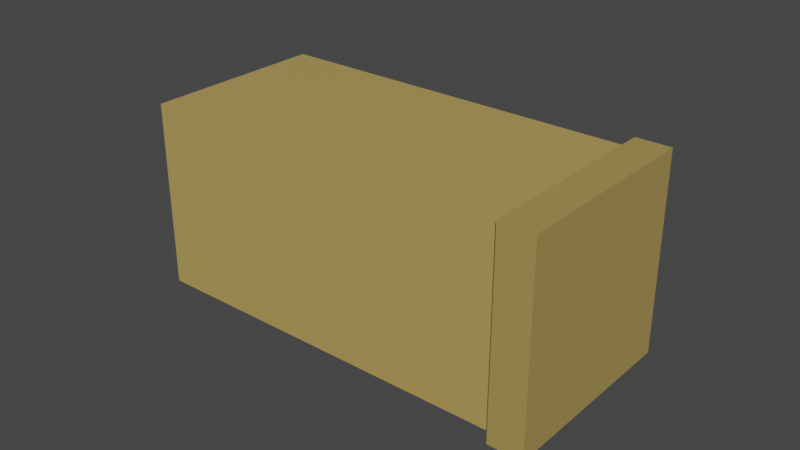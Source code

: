 # Source: EmptyCasing.blend  (saved by Blender 3.6.13; exported with 4.5.12 LTS)
import bpy
from mathutils import Matrix  # noqa: F401  (used for matrix-valued properties, if any)

bpy.ops.wm.read_factory_settings(use_empty=True)
scene = bpy.context.scene
scene.name = 'Scene'

# ---- collections
col_collection = bpy.data.collections.new('Collection'); scene.collection.children.link(col_collection)

# ---- materials (node trees are filled in below, after node groups)
mat_material = bpy.data.materials.new('Material')
mat_material.alpha_threshold = 0.0
mat_material.use_transparent_shadow = False
mat_material.roughness = 0.5
mat_material.line_color = (0.0, 0.0, 0.0, 1.0)
mat_material_003 = bpy.data.materials.new('Material.003')
mat_material_003.use_transparent_shadow = False
mat_material_004 = bpy.data.materials.new('Material.004')
mat_material_004.use_transparent_shadow = False
mat_material_001 = bpy.data.materials.new('Material.001')
mat_material_001.alpha_threshold = 0.0
mat_material_001.use_transparent_shadow = False
mat_material_001.roughness = 0.5
mat_material_001.line_color = (0.0, 0.0, 0.0, 1.0)
mat_material_002 = bpy.data.materials.new('Material.002')
mat_material_002.use_transparent_shadow = False

# ---- material node trees
mat_material.use_nodes = True; mat_material.node_tree.nodes.clear()
_N = mat_material.node_tree.nodes; _L = mat_material.node_tree.links
n0 = _N.new('ShaderNodeOutputMaterial'); n0.name = 'Material Output'; n0.location = (300, 300)
n1 = _N.new('ShaderNodeBsdfPrincipled'); n1.name = 'Principled BSDF'; n1.location = (10, 300)
n1.distribution = 'GGX'
n1.subsurface_method = 'RANDOM_WALK_SKIN'
n1.inputs[3].default_value = 1.45
n1.inputs[27].default_value = (0.0, 0.0, 0.0, 1.0)
n1.inputs[28].default_value = 1.0
_L.new(n1.outputs[0], n0.inputs[0])
n0.is_active_output = True
mat_material_003.use_nodes = True; mat_material_003.node_tree.nodes.clear()
_N = mat_material_003.node_tree.nodes; _L = mat_material_003.node_tree.links
n0 = _N.new('ShaderNodeBsdfPrincipled'); n0.name = 'Principled BSDF'; n0.location = (10, 300)
n0.distribution = 'GGX'
n0.subsurface_method = 'RANDOM_WALK_SKIN'
n0.inputs[0].default_value = (0.7529, 0.5333, 0.1559, 1.0)
n0.inputs[1].default_value = 0.4094
n0.inputs[2].default_value = 0.3504
n0.inputs[3].default_value = 1.45
n0.inputs[14].default_value = (0.969, 0.9414, 0.894, 1.0)
n0.inputs[24].default_value = 0.03307
n0.inputs[27].default_value = (0.0, 0.0, 0.0, 1.0)
n0.inputs[28].default_value = 1.0
n1 = _N.new('ShaderNodeOutputMaterial'); n1.name = 'Material Output'; n1.location = (300, 300)
_L.new(n0.outputs[0], n1.inputs[0])
n1.is_active_output = True
mat_material_004.use_nodes = True; mat_material_004.node_tree.nodes.clear()
_N = mat_material_004.node_tree.nodes; _L = mat_material_004.node_tree.links
n0 = _N.new('ShaderNodeBsdfPrincipled'); n0.name = 'Principled BSDF'; n0.location = (10, 300)
n0.distribution = 'GGX'
n0.subsurface_method = 'RANDOM_WALK_SKIN'
n0.inputs[0].default_value = (0.214, 0.1198, 0.01557, 1.0)
n0.inputs[3].default_value = 1.45
n0.inputs[27].default_value = (0.0, 0.0, 0.0, 1.0)
n0.inputs[28].default_value = 1.0
n1 = _N.new('ShaderNodeOutputMaterial'); n1.name = 'Material Output'; n1.location = (300, 300)
_L.new(n0.outputs[0], n1.inputs[0])
n1.is_active_output = True
mat_material_001.use_nodes = True; mat_material_001.node_tree.nodes.clear()
_N = mat_material_001.node_tree.nodes; _L = mat_material_001.node_tree.links
n0 = _N.new('ShaderNodeOutputMaterial'); n0.name = 'Material Output'; n0.location = (300, 300)
n1 = _N.new('ShaderNodeBsdfPrincipled'); n1.name = 'Principled BSDF'; n1.location = (10, 300)
n1.distribution = 'GGX'
n1.subsurface_method = 'RANDOM_WALK_SKIN'
n1.inputs[3].default_value = 1.45
n1.inputs[27].default_value = (0.0, 0.0, 0.0, 1.0)
n1.inputs[28].default_value = 1.0
_L.new(n1.outputs[0], n0.inputs[0])
n0.is_active_output = True
mat_material_002.use_nodes = True; mat_material_002.node_tree.nodes.clear()
_N = mat_material_002.node_tree.nodes; _L = mat_material_002.node_tree.links
n0 = _N.new('ShaderNodeBsdfPrincipled'); n0.name = 'Principled BSDF'; n0.location = (10, 300)
n0.distribution = 'GGX'
n0.subsurface_method = 'RANDOM_WALK_SKIN'
n0.inputs[0].default_value = (0.7529, 0.5333, 0.1559, 1.0)
n0.inputs[1].default_value = 0.5512
n0.inputs[3].default_value = 1.45
n0.inputs[24].default_value = 0.02992
n0.inputs[27].default_value = (0.0, 0.0, 0.0, 1.0)
n0.inputs[28].default_value = 1.0
n1 = _N.new('ShaderNodeOutputMaterial'); n1.name = 'Material Output'; n1.location = (300, 300)
_L.new(n0.outputs[0], n1.inputs[0])
n1.is_active_output = True

# ---- world
world_world = bpy.data.worlds.new('World'); scene.world = world_world
world_world.use_nodes = True; world_world.node_tree.nodes.clear()
_N = world_world.node_tree.nodes; _L = world_world.node_tree.links
n0 = _N.new('ShaderNodeOutputWorld'); n0.name = 'World Output'; n0.location = (300, 300)
n1 = _N.new('ShaderNodeBackground'); n1.name = 'Background'; n1.location = (10, 300)
n1.inputs[0].default_value = (0.05088, 0.05088, 0.05088, 1.0)
_L.new(n1.outputs[0], n0.inputs[0])
n0.is_active_output = True
world_world.color = (0.05088, 0.05088, 0.05088)
world_world.use_sun_shadow = False
world_world.sun_shadow_jitter_overblur = 0.0

# ---- meshes
me_cube = bpy.data.meshes.new('Cube')
me_cube.from_pydata([(1.0, 1.0, 1.0), (1.0, 1.0, -1.0), (1.0, -1.0, 1.0), (1.0, -1.0, -1.0), (-1.0, 1.0, 1.0), (-1.0, 1.0, -1.0), (-1.0, -1.0, 1.0), (-1.0, -1.0, -1.0), (-1.0, -0.7844, -1.0), (1.0, -0.7844, 1.0), (-1.0, -0.7844, 1.0), (1.0, -0.7844, -1.0), (-1.0, 0.8141, 1.0), (1.0, 0.8141, -1.0), (-1.0, 0.8141, -1.0), (1.0, 0.8141, 1.0), (1.0, 1.0, 0.86), (-1.0, -1.0, 0.86), (1.0, -1.0, 0.86), (-1.0, 1.0, 0.86), (1.0, -0.7844, 0.86), (-1.0, -0.7844, 0.86), (1.0, 0.8141, 0.86), (-1.0, 0.8141, 0.86), (1.0, 1.0, -0.84), (1.0, -1.0, -0.84), (-1.0, 1.0, -0.84), (1.0, -0.7844, -0.84), (-1.0, -0.7844, -0.84), (1.0, 0.8141, -0.84), (-1.0, 0.8141, -0.84), (-1.0, -1.0, -0.84), (-0.6018, 0.8141, 0.86), (-0.6018, -0.7844, 0.86), (-0.6018, -0.7844, -0.84), (-0.6018, 0.8141, -0.84)], [], [(9, 10, 6, 2), (18, 2, 6, 17), (23, 12, 4, 19), (8, 11, 3, 7), (20, 9, 2, 18), (19, 4, 0, 16), (22, 15, 9, 20), (14, 13, 11, 8), (17, 6, 10, 21), (15, 12, 10, 9), (0, 4, 12, 15), (5, 1, 13, 14), (16, 0, 15, 22), (21, 10, 12, 23), (28, 21, 23, 30), (24, 16, 22, 29), (31, 17, 21, 28), (29, 22, 32, 35), (26, 19, 16, 24), (27, 20, 18, 25), (30, 23, 19, 26), (25, 18, 17, 31), (3, 25, 31, 7), (14, 30, 26, 5), (11, 27, 25, 3), (5, 26, 24, 1), (13, 29, 27, 11), (7, 31, 28, 8), (1, 24, 29, 13), (8, 28, 30, 14), (35, 32, 33, 34), (20, 27, 34, 33), (27, 29, 35, 34), (22, 20, 33, 32)])
me_cube.polygons.foreach_set('material_index', [0, 1, 0, 1, 1, 1, 1, 1, 0, 0, 0, 1, 1, 0, 0, 1, 0, 1, 1, 1, 0, 1, 1, 0, 1, 1, 1, 0, 1, 0, 2, 1, 0, 1])
_uv = me_cube.uv_layers.new(name='UVMap')
_uv.uv.foreach_set('vector', [0.625, 0.723, 0.875, 0.723, 0.875, 0.75, 0.625, 0.75, 0.6075, 0.75, 0.625, 0.75, 0.625, 1.0, 0.6075, 1.0, 0.6075, 0.2268, 0.625, 0.2268, 0.625, 0.25, 0.6075, 0.25, 0.125, 0.723, 0.375, 0.723, 0.375, 0.75, 0.125, 0.75, 0.6075, 0.723, 0.625, 0.723, 0.625, 0.75, 0.6075, 0.75, 0.6075, 0.25, 0.625, 0.25, 0.625, 0.5, 0.6075, 0.5, 0.6075, 0.5232, 0.625, 0.5232, 0.625, 0.723, 0.6075, 0.723, 0.125, 0.5232, 0.375, 0.5232, 0.375, 0.723, 0.125, 0.723, 0.6075, 0.0, 0.625, 0.0, 0.625, 0.02696, 0.6075, 0.02696, 0.625, 0.5232, 0.875, 0.5232, 0.875, 0.723, 0.625, 0.723, 0.625, 0.5, 0.875, 0.5, 0.875, 0.5232, 0.625, 0.5232, 0.125, 0.5, 0.375, 0.5, 0.375, 0.5232, 0.125, 0.5232, 0.6075, 0.5, 0.625, 0.5, 0.625, 0.5232, 0.6075, 0.5232, 0.6075, 0.02696, 0.625, 0.02696, 0.625, 0.2268, 0.6075, 0.2268, 0.395, 0.02696, 0.6075, 0.02696, 0.6075, 0.2268, 0.395, 0.2268, 0.395, 0.5, 0.6075, 0.5, 0.6075, 0.5232, 0.395, 0.5232, 0.395, 0.0, 0.6075, 0.0, 0.6075, 0.02696, 0.395, 0.02696, 0.395, 0.5232, 0.6075, 0.5232, 0.6075, 0.5232, 0.395, 0.5232, 0.395, 0.25, 0.6075, 0.25, 0.6075, 0.5, 0.395, 0.5, 0.395, 0.723, 0.6075, 0.723, 0.6075, 0.75, 0.395, 0.75, 0.395, 0.2268, 0.6075, 0.2268, 0.6075, 0.25, 0.395, 0.25, 0.395, 0.75, 0.6075, 0.75, 0.6075, 1.0, 0.395, 1.0, 0.375, 0.75, 0.395, 0.75, 0.395, 1.0, 0.375, 1.0, 0.375, 0.2268, 0.395, 0.2268, 0.395, 0.25, 0.375, 0.25, 0.375, 0.723, 0.395, 0.723, 0.395, 0.75, 0.375, 0.75, 0.375, 0.25, 0.395, 0.25, 0.395, 0.5, 0.375, 0.5, 0.375, 0.5232, 0.395, 0.5232, 0.395, 0.723, 0.375, 0.723, 0.375, 0.0, 0.395, 0.0, 0.395, 0.02696, 0.375, 0.02696, 0.375, 0.5, 0.395, 0.5, 0.395, 0.5232, 0.375, 0.5232, 0.375, 0.02696, 0.395, 0.02696, 0.395, 0.2268, 0.375, 0.2268, 0.395, 0.5232, 0.6075, 0.5232, 0.6075, 0.723, 0.395, 0.723, 0.6075, 0.723, 0.395, 0.723, 0.395, 0.723, 0.6075, 0.723, 0.395, 0.723, 0.395, 0.5232, 0.395, 0.5232, 0.395, 0.723, 0.6075, 0.5232, 0.6075, 0.723, 0.6075, 0.723, 0.6075, 0.5232])
me_cube.materials.append(mat_material)
me_cube.materials.append(mat_material_003)
me_cube.materials.append(mat_material_004)
me_cube.use_mirror_vertex_groups = False
me_cube.update()
me_cube_001 = bpy.data.meshes.new('Cube.001')
me_cube_001.from_pydata([(1.0, 1.0, 1.0), (1.0, 1.0, -1.0), (1.0, -1.0, 1.0), (1.0, -1.0, -1.0), (-1.0, 1.0, 1.0), (-1.0, 1.0, -1.0), (-1.0, -1.0, 1.0), (-1.0, -1.0, -1.0)], [], [(0, 4, 6, 2), (3, 2, 6, 7), (7, 6, 4, 5), (5, 1, 3, 7), (1, 0, 2, 3), (5, 4, 0, 1)])
me_cube_001.polygons.foreach_set('material_index', [1, 1, 1, 1, 1, 1])
_uv = me_cube_001.uv_layers.new(name='UVMap')
_uv.uv.foreach_set('vector', [0.625, 0.5, 0.875, 0.5, 0.875, 0.75, 0.625, 0.75, 0.375, 0.75, 0.625, 0.75, 0.625, 1.0, 0.375, 1.0, 0.375, 0.0, 0.625, 0.0, 0.625, 0.25, 0.375, 0.25, 0.125, 0.5, 0.375, 0.5, 0.375, 0.75, 0.125, 0.75, 0.375, 0.5, 0.625, 0.5, 0.625, 0.75, 0.375, 0.75, 0.375, 0.25, 0.625, 0.25, 0.625, 0.5, 0.375, 0.5])
me_cube_001.materials.append(mat_material_001)
me_cube_001.materials.append(mat_material_002)
me_cube_001.use_mirror_vertex_groups = False
me_cube_001.update()

# ---- objects
ob_cube = bpy.data.objects.new('Cube', me_cube)
ob_cube_001 = bpy.data.objects.new('Cube.001', me_cube_001)

# ---- transforms, parenting, visibility, modifiers, constraints
ob_cube.location = (0.0, 0.0, 0.0)
ob_cube.scale = (-0.06146, -0.03002, -0.03011)
ob_cube.lock_rotations_4d = False
ob_cube.empty_display_type = 'ARROWS'
ob_cube.lineart.crease_threshold = 0.0
ob_cube_001.location = (0.06703, 0.0, 0.0)
ob_cube_001.scale = (-0.005653, -0.03223, -0.03233)
ob_cube_001.lock_rotations_4d = False
ob_cube_001.empty_display_type = 'ARROWS'
ob_cube_001.lineart.crease_threshold = 0.0

# ---- collection membership
col_collection.objects.link(ob_cube)
col_collection.objects.link(ob_cube_001)

# ---- scene / render settings (as saved in the file)
scene.frame_start = 1; scene.frame_end = 250; scene.frame_set(1)
scene.render.engine = 'BLENDER_EEVEE_NEXT'
scene.cycles.sampling_pattern = 'TABULATED_SOBOL'
scene.view_settings.view_transform = 'Filmic'
bpy.context.view_layer.update()

# ---- added for rendering (the .blend has no active camera and no usable light): camera, sun
cam_auto = bpy.data.cameras.new('AutoCamera')
cam_auto.lens = 50.0
cam_auto.sensor_width = 36.0
cam_auto.clip_end = 1000.0
ob_auto_camera = bpy.data.objects.new('AutoCamera', cam_auto)
scene.collection.objects.link(ob_auto_camera)
ob_auto_camera.location = (0.19066, -0.222054, 0.148036)
ob_auto_camera.rotation_euler = (1.09748, -7.21219e-08, 0.694738)
scene.camera = ob_auto_camera
light_auto_sun = bpy.data.lights.new('AutoSun', 'SUN')
light_auto_sun.energy = 3.0
light_auto_sun.angle = 0.0523599
ob_auto_sun = bpy.data.objects.new('AutoSun', light_auto_sun)
scene.collection.objects.link(ob_auto_sun)
ob_auto_sun.rotation_euler = (0.872665, 0.174533, 0.523599)
bpy.context.view_layer.update()
